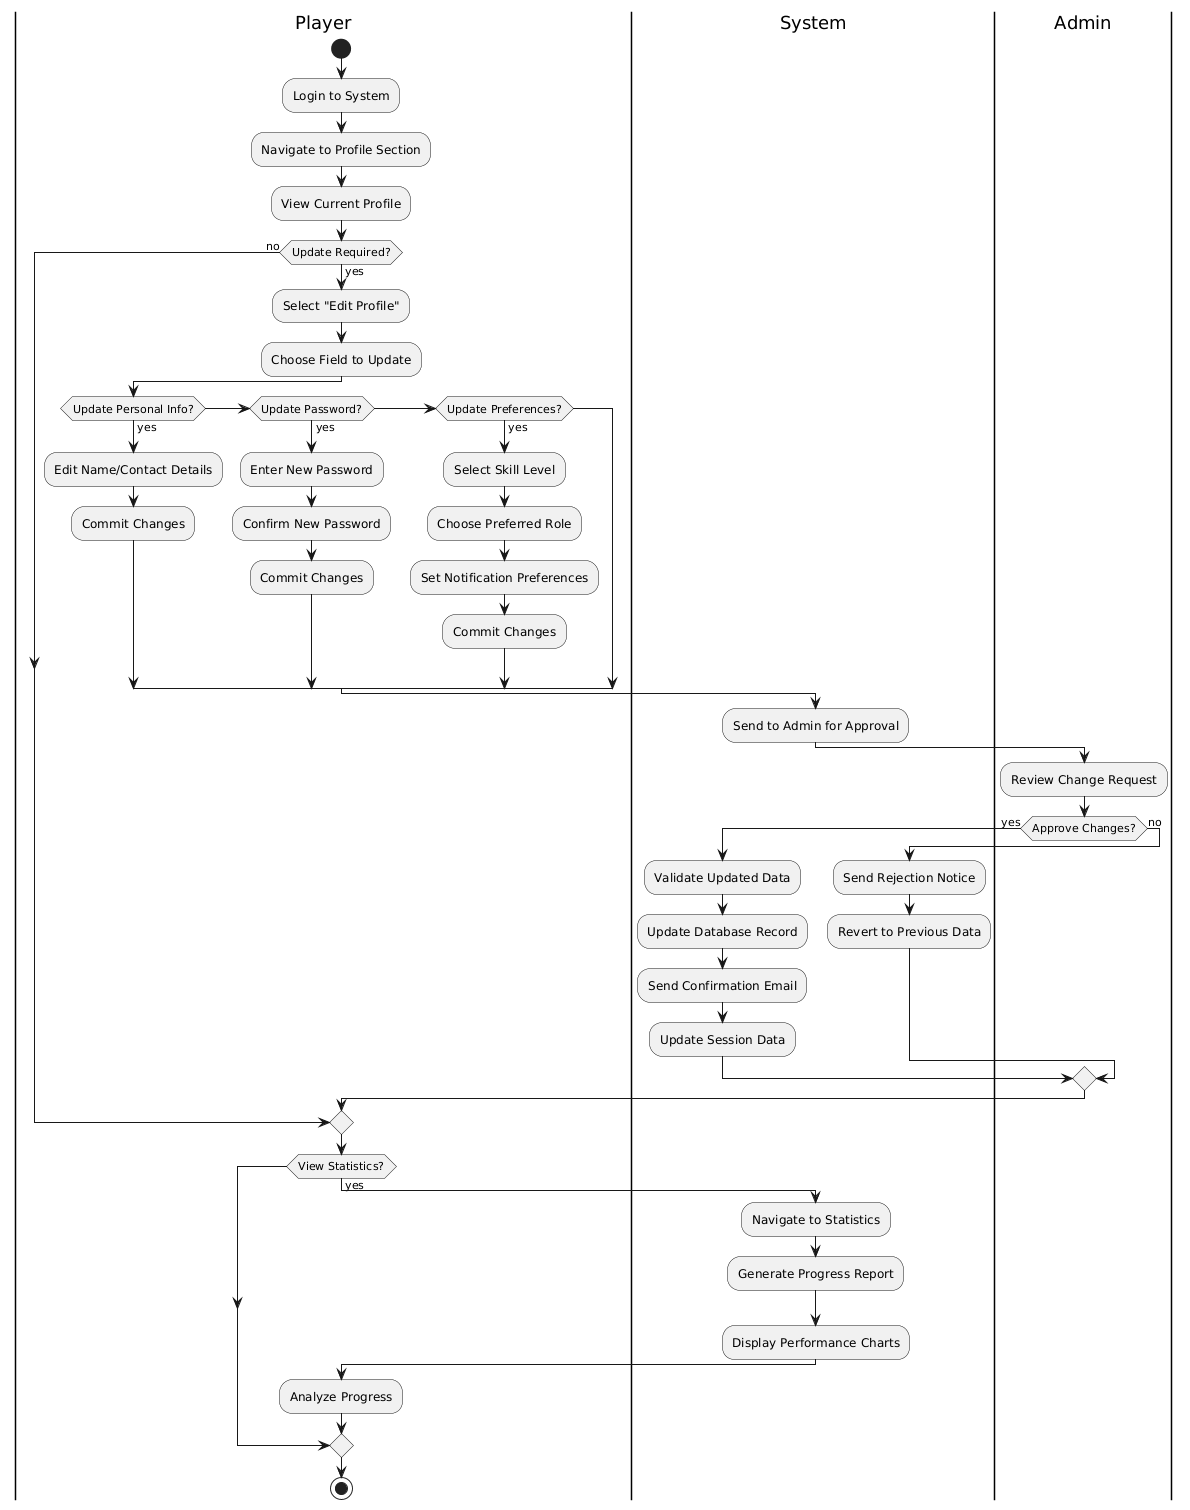

The diagram above was rendered by PlantUML. Its source (embedded in the PNG):
@startuml
|Player|
start
:Login to System;
:Navigate to Profile Section;
:View Current Profile;

if (Update Required?) then (yes)
  :Select "Edit Profile";
  :Choose Field to Update;
  
  if (Update Personal Info?) then (yes)
    :Edit Name/Contact Details;
    :Commit Changes;
    
  elseif (Update Password?) then (yes)
    :Enter New Password;
    :Confirm New Password;
    :Commit Changes;
    
  elseif (Update Preferences?) then (yes)
    :Select Skill Level;
    :Choose Preferred Role;
    :Set Notification Preferences;
    :Commit Changes;
  endif
  
  |System|
  :Send to Admin for Approval;
  
  |Admin|
  :Review Change Request;
  
  if (Approve Changes?) then (yes)
    |System|
    :Validate Updated Data;
    :Update Database Record;
    :Send Confirmation Email;
    :Update Session Data;
  else (no)
    |System|
    :Send Rejection Notice;
    :Revert to Previous Data;
  endif
  
  |Player|
  
else (no)
endif

if (View Statistics?) then (yes)
  |System|
  :Navigate to Statistics;
  :Generate Progress Report;
  :Display Performance Charts;
  
  |Player|
  :Analyze Progress;
endif

stop
@enduml